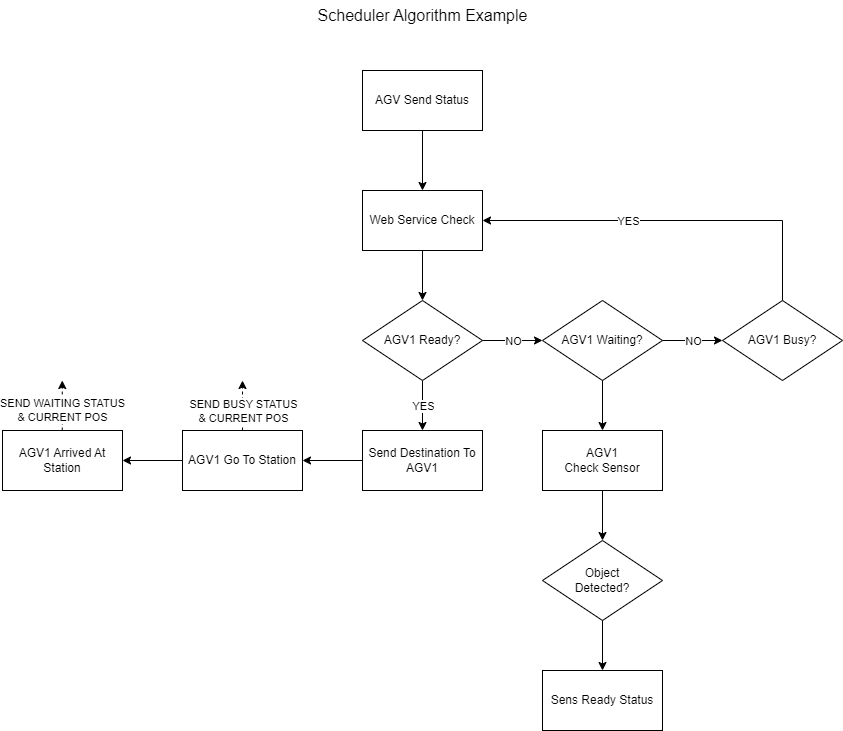

The diagram above was exported from draw.io. Its source (the exported page's mxGraphModel, read from the mxfile embedded in the PNG):
<mxGraphModel dx="1500" dy="887" grid="1" gridSize="10" guides="1" tooltips="1" connect="1" arrows="1" fold="1" page="1" pageScale="1" pageWidth="1169" pageHeight="827" math="0" shadow="0">
  <root>
    <mxCell id="0" />
    <mxCell id="1" parent="0" />
    <mxCell id="RgK-7OCL67OF5p5zBY2y-1" value="Scheduler Algorithm Example" style="text;html=1;align=center;verticalAlign=middle;resizable=0;points=[];autosize=1;strokeColor=none;fillColor=none;fontSize=16;" vertex="1" parent="1">
      <mxGeometry x="470" y="30" width="230" height="30" as="geometry" />
    </mxCell>
    <mxCell id="RgK-7OCL67OF5p5zBY2y-2" value="" style="edgeStyle=orthogonalEdgeStyle;rounded=0;orthogonalLoop=1;jettySize=auto;html=1;" edge="1" parent="1" source="RgK-7OCL67OF5p5zBY2y-3" target="RgK-7OCL67OF5p5zBY2y-5">
      <mxGeometry relative="1" as="geometry" />
    </mxCell>
    <mxCell id="RgK-7OCL67OF5p5zBY2y-3" value="AGV Send Status" style="rounded=0;whiteSpace=wrap;html=1;fillColor=none;" vertex="1" parent="1">
      <mxGeometry x="525" y="100" width="120" height="60" as="geometry" />
    </mxCell>
    <mxCell id="RgK-7OCL67OF5p5zBY2y-4" value="" style="edgeStyle=orthogonalEdgeStyle;rounded=0;orthogonalLoop=1;jettySize=auto;html=1;" edge="1" parent="1" source="RgK-7OCL67OF5p5zBY2y-5" target="RgK-7OCL67OF5p5zBY2y-10">
      <mxGeometry relative="1" as="geometry" />
    </mxCell>
    <mxCell id="RgK-7OCL67OF5p5zBY2y-5" value="Web Service Check" style="rounded=0;whiteSpace=wrap;html=1;fillColor=none;" vertex="1" parent="1">
      <mxGeometry x="525" y="220" width="120" height="60" as="geometry" />
    </mxCell>
    <mxCell id="RgK-7OCL67OF5p5zBY2y-6" value="" style="edgeStyle=orthogonalEdgeStyle;rounded=0;orthogonalLoop=1;jettySize=auto;html=1;" edge="1" parent="1" source="RgK-7OCL67OF5p5zBY2y-10" target="RgK-7OCL67OF5p5zBY2y-12">
      <mxGeometry relative="1" as="geometry" />
    </mxCell>
    <mxCell id="RgK-7OCL67OF5p5zBY2y-7" value="YES" style="edgeLabel;html=1;align=center;verticalAlign=middle;resizable=0;points=[];" vertex="1" connectable="0" parent="RgK-7OCL67OF5p5zBY2y-6">
      <mxGeometry relative="1" as="geometry">
        <mxPoint as="offset" />
      </mxGeometry>
    </mxCell>
    <mxCell id="RgK-7OCL67OF5p5zBY2y-8" value="" style="edgeStyle=orthogonalEdgeStyle;rounded=0;orthogonalLoop=1;jettySize=auto;html=1;" edge="1" parent="1" source="RgK-7OCL67OF5p5zBY2y-10" target="RgK-7OCL67OF5p5zBY2y-16">
      <mxGeometry relative="1" as="geometry" />
    </mxCell>
    <mxCell id="RgK-7OCL67OF5p5zBY2y-9" value="NO" style="edgeLabel;html=1;align=center;verticalAlign=middle;resizable=0;points=[];" vertex="1" connectable="0" parent="RgK-7OCL67OF5p5zBY2y-8">
      <mxGeometry relative="1" as="geometry">
        <mxPoint as="offset" />
      </mxGeometry>
    </mxCell>
    <mxCell id="RgK-7OCL67OF5p5zBY2y-10" value="AGV1 Ready?" style="rhombus;whiteSpace=wrap;html=1;fillColor=none;" vertex="1" parent="1">
      <mxGeometry x="525" y="330" width="120" height="80" as="geometry" />
    </mxCell>
    <mxCell id="qFmrfslil-sY1IdqdRxr-56" value="" style="edgeStyle=orthogonalEdgeStyle;rounded=0;orthogonalLoop=1;jettySize=auto;html=1;" edge="1" parent="1" source="RgK-7OCL67OF5p5zBY2y-12" target="RgK-7OCL67OF5p5zBY2y-14">
      <mxGeometry relative="1" as="geometry" />
    </mxCell>
    <mxCell id="RgK-7OCL67OF5p5zBY2y-12" value="Send Destination To AGV1" style="rounded=0;whiteSpace=wrap;html=1;fillColor=none;" vertex="1" parent="1">
      <mxGeometry x="525" y="460" width="120" height="60" as="geometry" />
    </mxCell>
    <mxCell id="qFmrfslil-sY1IdqdRxr-1" style="edgeStyle=orthogonalEdgeStyle;rounded=0;orthogonalLoop=1;jettySize=auto;html=1;exitX=0;exitY=0.5;exitDx=0;exitDy=0;entryX=1;entryY=0.5;entryDx=0;entryDy=0;" edge="1" parent="1" source="RgK-7OCL67OF5p5zBY2y-14" target="RgK-7OCL67OF5p5zBY2y-15">
      <mxGeometry relative="1" as="geometry" />
    </mxCell>
    <mxCell id="qFmrfslil-sY1IdqdRxr-31" style="edgeStyle=orthogonalEdgeStyle;rounded=0;orthogonalLoop=1;jettySize=auto;html=1;exitX=0.5;exitY=0;exitDx=0;exitDy=0;dashed=1;" edge="1" parent="1" source="RgK-7OCL67OF5p5zBY2y-14">
      <mxGeometry relative="1" as="geometry">
        <mxPoint x="405" y="410" as="targetPoint" />
      </mxGeometry>
    </mxCell>
    <mxCell id="qFmrfslil-sY1IdqdRxr-32" value="SEND BUSY STATUS&lt;br&gt;&amp;amp; CURRENT POS" style="edgeLabel;html=1;align=center;verticalAlign=middle;resizable=0;points=[];" vertex="1" connectable="0" parent="qFmrfslil-sY1IdqdRxr-31">
      <mxGeometry relative="1" as="geometry">
        <mxPoint y="5" as="offset" />
      </mxGeometry>
    </mxCell>
    <mxCell id="RgK-7OCL67OF5p5zBY2y-14" value="AGV1 Go To Station" style="rounded=0;whiteSpace=wrap;html=1;fillColor=none;" vertex="1" parent="1">
      <mxGeometry x="345" y="460" width="120" height="60" as="geometry" />
    </mxCell>
    <mxCell id="RgK-7OCL67OF5p5zBY2y-15" value="AGV1 Arrived At Station" style="rounded=0;whiteSpace=wrap;html=1;fillColor=none;" vertex="1" parent="1">
      <mxGeometry x="165" y="460" width="120" height="60" as="geometry" />
    </mxCell>
    <mxCell id="qFmrfslil-sY1IdqdRxr-7" value="" style="edgeStyle=orthogonalEdgeStyle;rounded=0;orthogonalLoop=1;jettySize=auto;html=1;" edge="1" parent="1" source="RgK-7OCL67OF5p5zBY2y-16" target="qFmrfslil-sY1IdqdRxr-5">
      <mxGeometry relative="1" as="geometry" />
    </mxCell>
    <mxCell id="qFmrfslil-sY1IdqdRxr-8" value="NO" style="edgeLabel;html=1;align=center;verticalAlign=middle;resizable=0;points=[];" vertex="1" connectable="0" parent="qFmrfslil-sY1IdqdRxr-7">
      <mxGeometry relative="1" as="geometry">
        <mxPoint as="offset" />
      </mxGeometry>
    </mxCell>
    <mxCell id="qFmrfslil-sY1IdqdRxr-54" value="" style="edgeStyle=orthogonalEdgeStyle;rounded=0;orthogonalLoop=1;jettySize=auto;html=1;" edge="1" parent="1" source="RgK-7OCL67OF5p5zBY2y-16" target="qFmrfslil-sY1IdqdRxr-50">
      <mxGeometry relative="1" as="geometry" />
    </mxCell>
    <mxCell id="RgK-7OCL67OF5p5zBY2y-16" value="AGV1 Waiting?" style="rhombus;whiteSpace=wrap;html=1;fillColor=none;" vertex="1" parent="1">
      <mxGeometry x="705" y="330" width="120" height="80" as="geometry" />
    </mxCell>
    <mxCell id="qFmrfslil-sY1IdqdRxr-46" style="edgeStyle=orthogonalEdgeStyle;rounded=0;orthogonalLoop=1;jettySize=auto;html=1;exitX=0.5;exitY=0;exitDx=0;exitDy=0;entryX=1;entryY=0.5;entryDx=0;entryDy=0;" edge="1" parent="1" source="qFmrfslil-sY1IdqdRxr-5" target="RgK-7OCL67OF5p5zBY2y-5">
      <mxGeometry relative="1" as="geometry" />
    </mxCell>
    <mxCell id="qFmrfslil-sY1IdqdRxr-47" value="YES" style="edgeLabel;html=1;align=center;verticalAlign=middle;resizable=0;points=[];" vertex="1" connectable="0" parent="qFmrfslil-sY1IdqdRxr-46">
      <mxGeometry relative="1" as="geometry">
        <mxPoint x="-45" as="offset" />
      </mxGeometry>
    </mxCell>
    <mxCell id="qFmrfslil-sY1IdqdRxr-5" value="AGV1 Busy?" style="rhombus;whiteSpace=wrap;html=1;fillColor=none;" vertex="1" parent="1">
      <mxGeometry x="885" y="330" width="120" height="80" as="geometry" />
    </mxCell>
    <mxCell id="qFmrfslil-sY1IdqdRxr-33" style="edgeStyle=orthogonalEdgeStyle;rounded=0;orthogonalLoop=1;jettySize=auto;html=1;exitX=0.5;exitY=0;exitDx=0;exitDy=0;dashed=1;" edge="1" parent="1">
      <mxGeometry relative="1" as="geometry">
        <mxPoint x="224.76" y="410" as="targetPoint" />
        <mxPoint x="224.76" y="460" as="sourcePoint" />
      </mxGeometry>
    </mxCell>
    <mxCell id="qFmrfslil-sY1IdqdRxr-34" value="SEND WAITING STATUS&lt;br&gt;&amp;amp; CURRENT POS" style="edgeLabel;html=1;align=center;verticalAlign=middle;resizable=0;points=[];" vertex="1" connectable="0" parent="qFmrfslil-sY1IdqdRxr-33">
      <mxGeometry relative="1" as="geometry">
        <mxPoint y="5" as="offset" />
      </mxGeometry>
    </mxCell>
    <mxCell id="qFmrfslil-sY1IdqdRxr-61" value="" style="edgeStyle=orthogonalEdgeStyle;rounded=0;orthogonalLoop=1;jettySize=auto;html=1;" edge="1" parent="1" source="qFmrfslil-sY1IdqdRxr-50" target="qFmrfslil-sY1IdqdRxr-55">
      <mxGeometry relative="1" as="geometry" />
    </mxCell>
    <mxCell id="qFmrfslil-sY1IdqdRxr-50" value="AGV1&lt;div&gt;Check Sensor&lt;/div&gt;" style="rounded=0;whiteSpace=wrap;html=1;fillColor=none;" vertex="1" parent="1">
      <mxGeometry x="705" y="460" width="120" height="60" as="geometry" />
    </mxCell>
    <mxCell id="qFmrfslil-sY1IdqdRxr-60" value="" style="edgeStyle=orthogonalEdgeStyle;rounded=0;orthogonalLoop=1;jettySize=auto;html=1;" edge="1" parent="1" source="qFmrfslil-sY1IdqdRxr-55" target="qFmrfslil-sY1IdqdRxr-59">
      <mxGeometry relative="1" as="geometry" />
    </mxCell>
    <mxCell id="qFmrfslil-sY1IdqdRxr-55" value="Object&lt;br&gt;Detected?" style="rhombus;whiteSpace=wrap;html=1;fillColor=none;" vertex="1" parent="1">
      <mxGeometry x="705" y="570" width="120" height="80" as="geometry" />
    </mxCell>
    <mxCell id="qFmrfslil-sY1IdqdRxr-59" value="Sens Ready Status" style="rounded=0;whiteSpace=wrap;html=1;fillColor=none;" vertex="1" parent="1">
      <mxGeometry x="705" y="700" width="120" height="60" as="geometry" />
    </mxCell>
  </root>
</mxGraphModel>